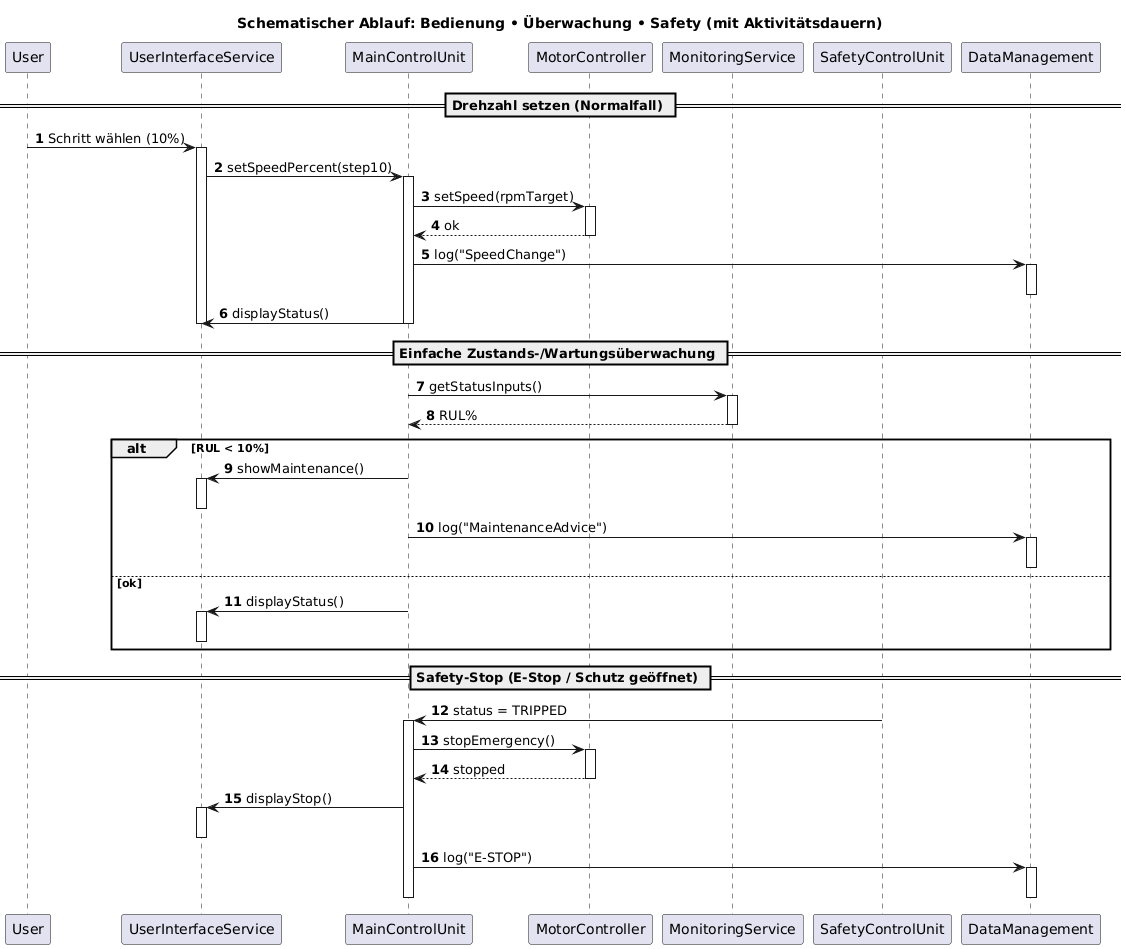

The diagram above was rendered by PlantUML. Its source (embedded in the PNG):
@startuml
title Schematischer Ablauf: Bedienung • Überwachung • Safety (mit Aktivitätsdauern)

autonumber
participant User
participant UserInterfaceService as UI
participant MainControlUnit as MCU
participant MotorController as MC
participant MonitoringService as MS
participant SafetyControlUnit as SCU
participant DataManagement as DM

== Drehzahl setzen (Normalfall) ==
User -> UI : Schritt wählen (10%)
activate UI
UI -> MCU : setSpeedPercent(step10)
activate MCU
MCU -> MC : setSpeed(rpmTarget)
activate MC
MC --> MCU : ok
deactivate MC
MCU -> DM : log("SpeedChange")
activate DM
deactivate DM
MCU -> UI : displayStatus()
deactivate MCU
deactivate UI

== Einfache Zustands-/Wartungsüberwachung ==
MCU -> MS : getStatusInputs()
activate MS
MS --> MCU : RUL%
deactivate MS

alt RUL < 10%
  MCU -> UI : showMaintenance()
  activate UI
  deactivate UI
  MCU -> DM : log("MaintenanceAdvice")
  activate DM
  deactivate DM
else ok
  MCU -> UI : displayStatus()
  activate UI
  deactivate UI
end

== Safety-Stop (E-Stop / Schutz geöffnet) ==
SCU -> MCU : status = TRIPPED
activate MCU
MCU -> MC : stopEmergency()
activate MC
MC --> MCU : stopped
deactivate MC
MCU -> UI : displayStop()
activate UI
deactivate UI
MCU -> DM : log("E-STOP")
activate DM
deactivate DM
deactivate MCU
@enduml